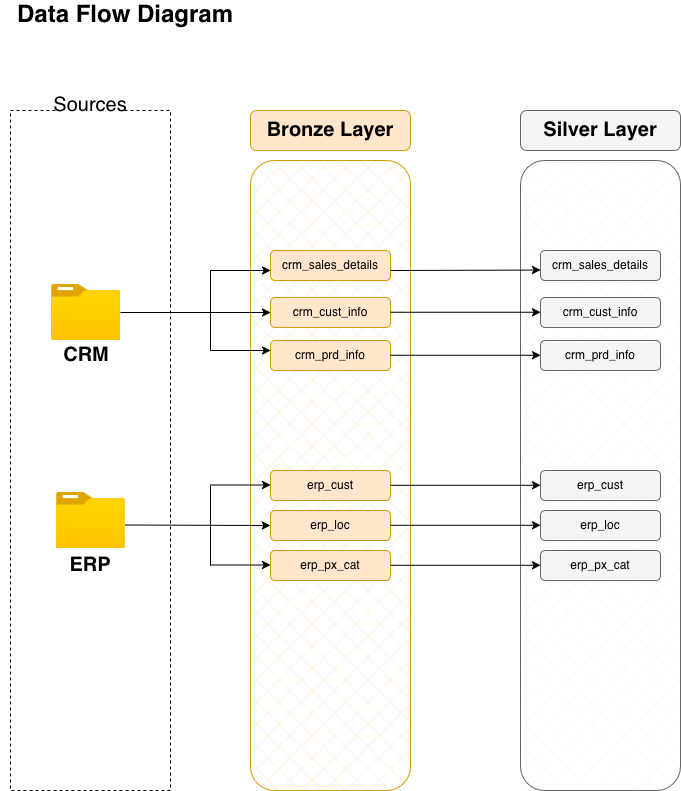

The diagram above was exported from draw.io. Its source (the exported page's mxGraphModel, read from the mxfile embedded in the PNG):
<mxGraphModel dx="1426" dy="1774" grid="1" gridSize="10" guides="1" tooltips="1" connect="1" arrows="1" fold="1" page="1" pageScale="1" pageWidth="850" pageHeight="1100" math="0" shadow="0">
  <root>
    <mxCell id="0" />
    <mxCell id="1" parent="0" />
    <mxCell id="c4LH9gGlSDn8t2kKioSK-1" parent="1" style="text;html=1;whiteSpace=wrap;strokeColor=none;fillColor=none;align=center;verticalAlign=middle;rounded=0;fontSize=24;fontStyle=1" value="Data Flow Diagram" vertex="1">
      <mxGeometry height="30" width="250" x="70" y="-1070" as="geometry" />
    </mxCell>
    <mxCell id="c4LH9gGlSDn8t2kKioSK-2" parent="1" style="rounded=0;whiteSpace=wrap;html=1;fillColor=none;dashed=1;" value="" vertex="1">
      <mxGeometry height="680" width="160" x="80" y="-960" as="geometry" />
    </mxCell>
    <mxCell id="c4LH9gGlSDn8t2kKioSK-3" parent="1" style="text;html=1;whiteSpace=wrap;strokeColor=none;fillColor=#FFFFFF;align=center;verticalAlign=middle;rounded=0;" value="&lt;font style=&quot;font-size: 20px;&quot;&gt;Sources&lt;/font&gt;" vertex="1">
      <mxGeometry height="30" width="60" x="130" y="-980" as="geometry" />
    </mxCell>
    <mxCell id="c4LH9gGlSDn8t2kKioSK-4" parent="1" style="rounded=1;whiteSpace=wrap;html=1;fillColor=#ffe6cc;strokeColor=#d79b00;" value="" vertex="1">
      <mxGeometry height="40" width="160" x="320" y="-960" as="geometry" />
    </mxCell>
    <mxCell id="c4LH9gGlSDn8t2kKioSK-5" parent="1" style="text;html=1;whiteSpace=wrap;strokeColor=none;fillColor=none;align=center;verticalAlign=middle;rounded=0;fontStyle=1;fontSize=20;" value="Bronze Layer" vertex="1">
      <mxGeometry height="30" width="130" x="335" y="-955" as="geometry" />
    </mxCell>
    <mxCell id="c4LH9gGlSDn8t2kKioSK-6" parent="1" style="rounded=1;whiteSpace=wrap;html=1;fillColor=#ffe6cc;strokeColor=#d79b00;gradientColor=none;fillStyle=cross-hatch;" value="" vertex="1">
      <mxGeometry height="630" width="160" x="320" y="-910" as="geometry" />
    </mxCell>
    <mxCell id="c4LH9gGlSDn8t2kKioSK-10" parent="1" style="rounded=1;whiteSpace=wrap;html=1;fillColor=#ffe6cc;strokeColor=#d79b00;" value="" vertex="1">
      <mxGeometry height="30" width="120" x="340" y="-820" as="geometry" />
    </mxCell>
    <mxCell id="c4LH9gGlSDn8t2kKioSK-11" parent="1" style="rounded=1;whiteSpace=wrap;html=1;fillColor=#ffe6cc;strokeColor=#d79b00;" value="" vertex="1">
      <mxGeometry height="30" width="120" x="340" y="-773" as="geometry" />
    </mxCell>
    <mxCell id="c4LH9gGlSDn8t2kKioSK-12" parent="1" style="rounded=1;whiteSpace=wrap;html=1;fillColor=#ffe6cc;strokeColor=#d79b00;" value="" vertex="1">
      <mxGeometry height="30" width="120" x="340" y="-730" as="geometry" />
    </mxCell>
    <mxCell id="c4LH9gGlSDn8t2kKioSK-13" parent="1" style="text;html=1;whiteSpace=wrap;strokeColor=none;fillColor=none;align=center;verticalAlign=middle;rounded=0;" value="crm_sales_details" vertex="1">
      <mxGeometry height="30" width="60" x="370" y="-820" as="geometry" />
    </mxCell>
    <mxCell id="c4LH9gGlSDn8t2kKioSK-14" parent="1" style="text;html=1;whiteSpace=wrap;strokeColor=none;fillColor=none;align=center;verticalAlign=middle;rounded=0;" value="crm_cust_info" vertex="1">
      <mxGeometry height="30" width="60" x="370" y="-773" as="geometry" />
    </mxCell>
    <mxCell id="c4LH9gGlSDn8t2kKioSK-15" parent="1" style="text;html=1;whiteSpace=wrap;strokeColor=none;fillColor=none;align=center;verticalAlign=middle;rounded=0;" value="crm_prd_info" vertex="1">
      <mxGeometry height="30" width="60" x="370" y="-730" as="geometry" />
    </mxCell>
    <mxCell id="c4LH9gGlSDn8t2kKioSK-16" parent="1" style="rounded=1;whiteSpace=wrap;html=1;fillColor=#ffe6cc;strokeColor=#d79b00;" value="" vertex="1">
      <mxGeometry height="30" width="120" x="340" y="-600" as="geometry" />
    </mxCell>
    <mxCell id="c4LH9gGlSDn8t2kKioSK-17" parent="1" style="rounded=1;whiteSpace=wrap;html=1;fillColor=#ffe6cc;strokeColor=#d79b00;" value="" vertex="1">
      <mxGeometry height="30" width="120" x="340" y="-560" as="geometry" />
    </mxCell>
    <mxCell id="c4LH9gGlSDn8t2kKioSK-18" parent="1" style="rounded=1;whiteSpace=wrap;html=1;fillColor=#ffe6cc;strokeColor=#d79b00;" value="" vertex="1">
      <mxGeometry height="30" width="120" x="340" y="-520" as="geometry" />
    </mxCell>
    <mxCell id="c4LH9gGlSDn8t2kKioSK-19" parent="1" style="text;html=1;whiteSpace=wrap;strokeColor=none;fillColor=none;align=center;verticalAlign=middle;rounded=0;" value="erp_cust" vertex="1">
      <mxGeometry height="30" width="60" x="370" y="-600" as="geometry" />
    </mxCell>
    <mxCell id="c4LH9gGlSDn8t2kKioSK-20" parent="1" style="text;html=1;whiteSpace=wrap;strokeColor=none;fillColor=none;align=center;verticalAlign=middle;rounded=0;" value="erp_loc" vertex="1">
      <mxGeometry height="30" width="60" x="370" y="-560" as="geometry" />
    </mxCell>
    <mxCell id="c4LH9gGlSDn8t2kKioSK-21" parent="1" style="text;html=1;whiteSpace=wrap;strokeColor=none;fillColor=none;align=center;verticalAlign=middle;rounded=0;" value="erp_px_cat" vertex="1">
      <mxGeometry height="30" width="60" x="370" y="-520" as="geometry" />
    </mxCell>
    <mxCell id="c4LH9gGlSDn8t2kKioSK-22" parent="1" style="image;aspect=fixed;html=1;points=[];align=center;fontSize=12;image=img/lib/azure2/general/Folder_Blank.svg;" value="" vertex="1">
      <mxGeometry height="56.00000000000001" width="69" x="121" y="-786" as="geometry" />
    </mxCell>
    <mxCell id="c4LH9gGlSDn8t2kKioSK-23" parent="1" style="text;html=1;whiteSpace=wrap;strokeColor=none;fillColor=none;align=center;verticalAlign=middle;rounded=0;" value="&lt;font style=&quot;font-size: 20px;&quot;&gt;&lt;b&gt;CRM&lt;/b&gt;&lt;/font&gt;" vertex="1">
      <mxGeometry height="30" width="60" x="125.5" y="-730" as="geometry" />
    </mxCell>
    <mxCell id="c4LH9gGlSDn8t2kKioSK-24" parent="1" style="image;aspect=fixed;html=1;points=[];align=center;fontSize=12;image=img/lib/azure2/general/Folder_Blank.svg;" value="" vertex="1">
      <mxGeometry height="56.00000000000001" width="69" x="125.5" y="-578" as="geometry" />
    </mxCell>
    <mxCell id="c4LH9gGlSDn8t2kKioSK-25" parent="1" style="text;html=1;whiteSpace=wrap;strokeColor=none;fillColor=none;align=center;verticalAlign=middle;rounded=0;" value="&lt;font style=&quot;font-size: 20px;&quot;&gt;&lt;b&gt;ERP&lt;/b&gt;&lt;/font&gt;" vertex="1">
      <mxGeometry height="30" width="60" x="130" y="-520" as="geometry" />
    </mxCell>
    <mxCell id="c4LH9gGlSDn8t2kKioSK-26" edge="1" parent="1" source="c4LH9gGlSDn8t2kKioSK-22" style="endArrow=classic;html=1;rounded=0;entryX=0;entryY=0.5;entryDx=0;entryDy=0;exitX=1;exitY=0.5;exitDx=0;exitDy=0;exitPerimeter=0;" target="c4LH9gGlSDn8t2kKioSK-11" value="">
      <mxGeometry height="50" relative="1" width="50" as="geometry">
        <mxPoint x="190" y="-760" as="sourcePoint" />
        <mxPoint x="240" y="-810" as="targetPoint" />
      </mxGeometry>
    </mxCell>
    <mxCell id="c4LH9gGlSDn8t2kKioSK-27" edge="1" parent="1" style="endArrow=none;html=1;rounded=0;" value="">
      <mxGeometry height="50" relative="1" width="50" as="geometry">
        <mxPoint x="280" y="-720" as="sourcePoint" />
        <mxPoint x="280" y="-800" as="targetPoint" />
      </mxGeometry>
    </mxCell>
    <mxCell id="c4LH9gGlSDn8t2kKioSK-29" edge="1" parent="1" style="endArrow=classic;html=1;rounded=0;entryX=0;entryY=0.5;entryDx=0;entryDy=0;" value="">
      <mxGeometry height="50" relative="1" width="50" as="geometry">
        <mxPoint x="280" y="-720" as="sourcePoint" />
        <mxPoint x="340" y="-720" as="targetPoint" />
      </mxGeometry>
    </mxCell>
    <mxCell id="c4LH9gGlSDn8t2kKioSK-30" edge="1" parent="1" style="endArrow=classic;html=1;rounded=0;entryX=0;entryY=0.5;entryDx=0;entryDy=0;" value="">
      <mxGeometry height="50" relative="1" width="50" as="geometry">
        <mxPoint x="280" y="-800" as="sourcePoint" />
        <mxPoint x="340" y="-800" as="targetPoint" />
      </mxGeometry>
    </mxCell>
    <mxCell id="c4LH9gGlSDn8t2kKioSK-31" edge="1" parent="1" style="endArrow=classic;html=1;rounded=0;exitX=1;exitY=0.5;exitDx=0;exitDy=0;exitPerimeter=0;" value="">
      <mxGeometry height="50" relative="1" width="50" as="geometry">
        <mxPoint x="194.5" y="-545.5" as="sourcePoint" />
        <mxPoint x="340" y="-545" as="targetPoint" />
      </mxGeometry>
    </mxCell>
    <mxCell id="c4LH9gGlSDn8t2kKioSK-32" edge="1" parent="1" style="endArrow=none;html=1;rounded=0;" value="">
      <mxGeometry height="50" relative="1" width="50" as="geometry">
        <mxPoint x="280" y="-505" as="sourcePoint" />
        <mxPoint x="280" y="-585" as="targetPoint" />
      </mxGeometry>
    </mxCell>
    <mxCell id="c4LH9gGlSDn8t2kKioSK-33" edge="1" parent="1" style="endArrow=classic;html=1;rounded=0;entryX=0;entryY=0.5;entryDx=0;entryDy=0;" value="">
      <mxGeometry height="50" relative="1" width="50" as="geometry">
        <mxPoint x="280" y="-585.5" as="sourcePoint" />
        <mxPoint x="340" y="-585.5" as="targetPoint" />
      </mxGeometry>
    </mxCell>
    <mxCell id="c4LH9gGlSDn8t2kKioSK-34" edge="1" parent="1" style="endArrow=classic;html=1;rounded=0;entryX=0;entryY=0.5;entryDx=0;entryDy=0;" value="">
      <mxGeometry height="50" relative="1" width="50" as="geometry">
        <mxPoint x="280" y="-505.5" as="sourcePoint" />
        <mxPoint x="340" y="-505.5" as="targetPoint" />
      </mxGeometry>
    </mxCell>
    <mxCell id="T9T1Bo-ME1hX2E4lj9iM-1" parent="1" style="rounded=1;whiteSpace=wrap;html=1;fillColor=#f5f5f5;strokeColor=#666666;fontColor=#333333;" value="" vertex="1">
      <mxGeometry height="40" width="160" x="590" y="-960" as="geometry" />
    </mxCell>
    <mxCell id="T9T1Bo-ME1hX2E4lj9iM-2" parent="1" style="text;html=1;whiteSpace=wrap;strokeColor=none;fillColor=none;align=center;verticalAlign=middle;rounded=0;fontStyle=1;fontSize=20;" value="Silver Layer" vertex="1">
      <mxGeometry height="30" width="130" x="605" y="-955" as="geometry" />
    </mxCell>
    <mxCell id="T9T1Bo-ME1hX2E4lj9iM-3" parent="1" style="rounded=1;whiteSpace=wrap;html=1;fillColor=#f5f5f5;strokeColor=#666666;fillStyle=cross-hatch;fontColor=#333333;" value="" vertex="1">
      <mxGeometry height="630" width="160" x="590" y="-910" as="geometry" />
    </mxCell>
    <mxCell id="T9T1Bo-ME1hX2E4lj9iM-4" parent="1" style="rounded=1;whiteSpace=wrap;html=1;fillColor=#f5f5f5;strokeColor=#666666;fontColor=#333333;" value="" vertex="1">
      <mxGeometry height="30" width="120" x="610" y="-820" as="geometry" />
    </mxCell>
    <mxCell id="T9T1Bo-ME1hX2E4lj9iM-5" parent="1" style="rounded=1;whiteSpace=wrap;html=1;fillColor=#f5f5f5;strokeColor=#666666;fontColor=#333333;" value="" vertex="1">
      <mxGeometry height="30" width="120" x="610" y="-773" as="geometry" />
    </mxCell>
    <mxCell id="T9T1Bo-ME1hX2E4lj9iM-6" parent="1" style="rounded=1;whiteSpace=wrap;html=1;fillColor=#f5f5f5;strokeColor=#666666;fontColor=#333333;" value="" vertex="1">
      <mxGeometry height="30" width="120" x="610" y="-730" as="geometry" />
    </mxCell>
    <mxCell id="T9T1Bo-ME1hX2E4lj9iM-10" parent="1" style="rounded=1;whiteSpace=wrap;html=1;fillColor=#f5f5f5;strokeColor=#666666;fontColor=#333333;" value="" vertex="1">
      <mxGeometry height="30" width="120" x="610" y="-600" as="geometry" />
    </mxCell>
    <mxCell id="T9T1Bo-ME1hX2E4lj9iM-11" parent="1" style="rounded=1;whiteSpace=wrap;html=1;fillColor=#f5f5f5;strokeColor=#666666;fontColor=#333333;" value="" vertex="1">
      <mxGeometry height="30" width="120" x="610" y="-560" as="geometry" />
    </mxCell>
    <mxCell id="T9T1Bo-ME1hX2E4lj9iM-12" parent="1" style="rounded=1;whiteSpace=wrap;html=1;fillColor=#f5f5f5;strokeColor=#666666;fontColor=#333333;" value="" vertex="1">
      <mxGeometry height="30" width="120" x="610" y="-520" as="geometry" />
    </mxCell>
    <mxCell id="T9T1Bo-ME1hX2E4lj9iM-22" parent="1" style="text;html=1;whiteSpace=wrap;strokeColor=none;fillColor=none;align=center;verticalAlign=middle;rounded=0;" value="crm_sales_details" vertex="1">
      <mxGeometry height="30" width="60" x="640" y="-820" as="geometry" />
    </mxCell>
    <mxCell id="T9T1Bo-ME1hX2E4lj9iM-23" parent="1" style="text;html=1;whiteSpace=wrap;strokeColor=none;fillColor=none;align=center;verticalAlign=middle;rounded=0;" value="crm_cust_info" vertex="1">
      <mxGeometry height="30" width="60" x="640" y="-773" as="geometry" />
    </mxCell>
    <mxCell id="T9T1Bo-ME1hX2E4lj9iM-24" parent="1" style="text;html=1;whiteSpace=wrap;strokeColor=none;fillColor=none;align=center;verticalAlign=middle;rounded=0;" value="crm_prd_info" vertex="1">
      <mxGeometry height="30" width="60" x="640" y="-730" as="geometry" />
    </mxCell>
    <mxCell id="T9T1Bo-ME1hX2E4lj9iM-25" parent="1" style="text;html=1;whiteSpace=wrap;strokeColor=none;fillColor=none;align=center;verticalAlign=middle;rounded=0;" value="erp_cust" vertex="1">
      <mxGeometry height="30" width="60" x="640" y="-600" as="geometry" />
    </mxCell>
    <mxCell id="T9T1Bo-ME1hX2E4lj9iM-26" parent="1" style="text;html=1;whiteSpace=wrap;strokeColor=none;fillColor=none;align=center;verticalAlign=middle;rounded=0;" value="erp_loc" vertex="1">
      <mxGeometry height="30" width="60" x="640" y="-560" as="geometry" />
    </mxCell>
    <mxCell id="T9T1Bo-ME1hX2E4lj9iM-27" parent="1" style="text;html=1;whiteSpace=wrap;strokeColor=none;fillColor=none;align=center;verticalAlign=middle;rounded=0;" value="erp_px_cat" vertex="1">
      <mxGeometry height="30" width="60" x="640" y="-520" as="geometry" />
    </mxCell>
    <mxCell id="T9T1Bo-ME1hX2E4lj9iM-29" edge="1" parent="1" style="endArrow=classic;html=1;rounded=0;entryX=0.002;entryY=0.652;entryDx=0;entryDy=0;entryPerimeter=0;" target="T9T1Bo-ME1hX2E4lj9iM-4" value="">
      <mxGeometry height="50" relative="1" width="50" as="geometry">
        <mxPoint x="460" y="-800" as="sourcePoint" />
        <mxPoint x="510" y="-850" as="targetPoint" />
      </mxGeometry>
    </mxCell>
    <mxCell id="T9T1Bo-ME1hX2E4lj9iM-30" edge="1" parent="1" style="endArrow=classic;html=1;rounded=0;entryX=0.002;entryY=0.652;entryDx=0;entryDy=0;entryPerimeter=0;" value="">
      <mxGeometry height="50" relative="1" width="50" as="geometry">
        <mxPoint x="460" y="-758.24" as="sourcePoint" />
        <mxPoint x="610" y="-758.24" as="targetPoint" />
      </mxGeometry>
    </mxCell>
    <mxCell id="T9T1Bo-ME1hX2E4lj9iM-31" edge="1" parent="1" style="endArrow=classic;html=1;rounded=0;entryX=0.002;entryY=0.652;entryDx=0;entryDy=0;entryPerimeter=0;" value="">
      <mxGeometry height="50" relative="1" width="50" as="geometry">
        <mxPoint x="460" y="-715.24" as="sourcePoint" />
        <mxPoint x="610" y="-715.24" as="targetPoint" />
      </mxGeometry>
    </mxCell>
    <mxCell id="T9T1Bo-ME1hX2E4lj9iM-32" edge="1" parent="1" style="endArrow=classic;html=1;rounded=0;entryX=0.002;entryY=0.652;entryDx=0;entryDy=0;entryPerimeter=0;" value="">
      <mxGeometry height="50" relative="1" width="50" as="geometry">
        <mxPoint x="460" y="-585.2" as="sourcePoint" />
        <mxPoint x="610" y="-585.2" as="targetPoint" />
      </mxGeometry>
    </mxCell>
    <mxCell id="T9T1Bo-ME1hX2E4lj9iM-33" edge="1" parent="1" style="endArrow=classic;html=1;rounded=0;entryX=0.002;entryY=0.652;entryDx=0;entryDy=0;entryPerimeter=0;" value="">
      <mxGeometry height="50" relative="1" width="50" as="geometry">
        <mxPoint x="460" y="-545.2" as="sourcePoint" />
        <mxPoint x="610" y="-545.2" as="targetPoint" />
      </mxGeometry>
    </mxCell>
    <mxCell id="T9T1Bo-ME1hX2E4lj9iM-34" edge="1" parent="1" style="endArrow=classic;html=1;rounded=0;entryX=0.002;entryY=0.652;entryDx=0;entryDy=0;entryPerimeter=0;" value="">
      <mxGeometry height="50" relative="1" width="50" as="geometry">
        <mxPoint x="460" y="-505.2" as="sourcePoint" />
        <mxPoint x="610" y="-505.2" as="targetPoint" />
      </mxGeometry>
    </mxCell>
  </root>
</mxGraphModel>